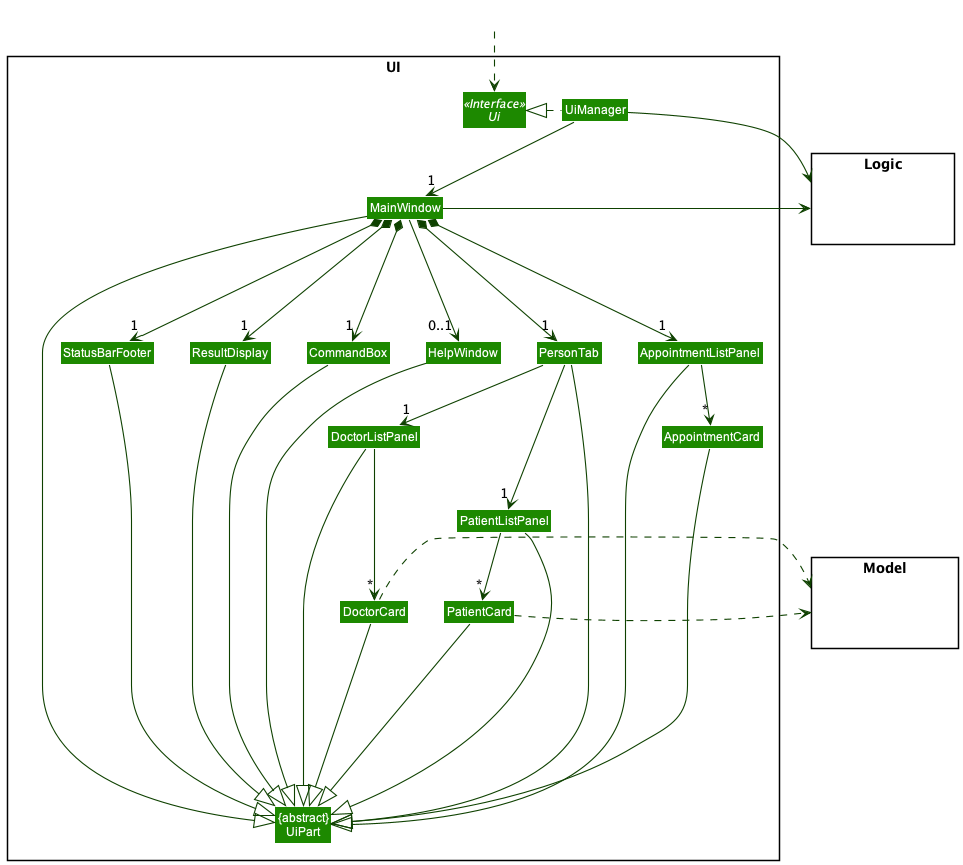

The diagram above was rendered by PlantUML. Its source (embedded in the PNG):
@startuml
!include style.puml
skinparam arrowThickness 1.1
skinparam arrowColor UI_COLOR_T4
skinparam classBackgroundColor UI_COLOR

package UI <<Rectangle>>{
Interface Ui <<Interface>>
Class "{abstract}\nUiPart" as UiPart
Class UiManager
Class MainWindow
Class HelpWindow
Class ResultDisplay
Class PersonTab
Class DoctorListPanel
Class DoctorCard
Class PatientListPanel
Class PatientCard
Class StatusBarFooter
Class CommandBox
Class AppointmentListPanel
Class AppointmentCard
}

package Model <<Rectangle>> {
Class HiddenModel #FFFFFF
}

package Logic <<Rectangle>> {
Class HiddenLogic #FFFFFF
}

Class HiddenOutside #FFFFFF
HiddenOutside ..> Ui

UiManager .left.|> Ui
UiManager -down-> "1" MainWindow
MainWindow *-down-->  "1" CommandBox
MainWindow *-down--> "1" ResultDisplay
MainWindow *-down--> "1" PersonTab
MainWindow -down--> "0..1" HelpWindow
MainWindow *-down--> "1" StatusBarFooter
MainWindow *-down--> "1" AppointmentListPanel

AppointmentListPanel -down-> "*" AppointmentCard

PersonTab -down-> "1" DoctorListPanel
PersonTab -down-> "1" PatientListPanel

PatientListPanel -down-> "*" PatientCard
DoctorListPanel -down--> "*" DoctorCard

MainWindow -left-|> UiPart

ResultDisplay ----|> UiPart
CommandBox ----|> UiPart
PersonTab ----|> UiPart
PatientListPanel ----|> UiPart
DoctorListPanel ----|> UiPart
PatientCard ----|> UiPart
DoctorCard ----|> UiPart
StatusBarFooter ----|> UiPart
HelpWindow -down---|> UiPart
AppointmentListPanel ----|> UiPart
AppointmentCard ------|> UiPart

PatientCard .> Model
DoctorCard .> Model
UiManager -right-> Logic
MainWindow -left-> Logic

HelpWindow -[hidden]left- CommandBox
CommandBox -[hidden]left- ResultDisplay
ResultDisplay -[hidden]left- StatusBarFooter

MainWindow -[hidden]-|> UiPart
@enduml